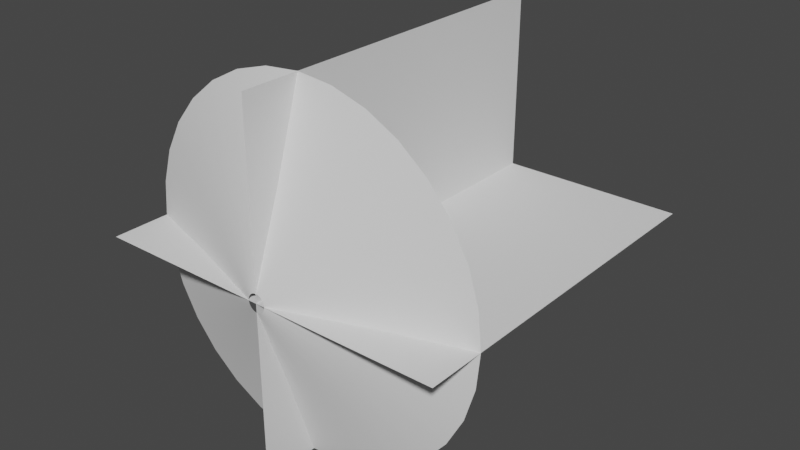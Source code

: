# Source: Muzzle.blend  (saved by Blender 3.4.6; exported with 4.5.12 LTS)
import bpy
from mathutils import Matrix  # noqa: F401  (used for matrix-valued properties, if any)

bpy.ops.wm.read_factory_settings(use_empty=True)
scene = bpy.context.scene
scene.name = 'Scene'

# ---- collections
col_collection = bpy.data.collections.new('Collection'); scene.collection.children.link(col_collection)

# ---- world
world_world = bpy.data.worlds.new('World'); scene.world = world_world
world_world.use_nodes = True; world_world.node_tree.nodes.clear()
_N = world_world.node_tree.nodes; _L = world_world.node_tree.links
n0 = _N.new('ShaderNodeOutputWorld'); n0.name = 'World Output'; n0.location = (300, 300)
n1 = _N.new('ShaderNodeBackground'); n1.name = 'Background'; n1.location = (10, 300)
n1.inputs[0].default_value = (0.05088, 0.05088, 0.05088, 1.0)
_L.new(n1.outputs[0], n0.inputs[0])
n0.is_active_output = True
world_world.color = (0.05088, 0.05088, 0.05088)
world_world.use_sun_shadow = False
world_world.sun_shadow_jitter_overblur = 0.0

# ---- meshes
me_circle = bpy.data.meshes.new('Circle')
me_circle.from_pydata([(0.0, 1.0, 0.3225), (-0.1951, 0.9808, 0.3225), (-0.3827, 0.9239, 0.3225), (-0.5556, 0.8315, 0.3225), (-0.7071, 0.7071, 0.3225), (-0.8315, 0.5556, 0.3225), (-0.9239, 0.3827, 0.3225), (-0.9808, 0.1951, 0.3225), (-1.0, 0.0, 0.3225), (-0.9808, -0.1951, 0.3225), (-0.9239, -0.3827, 0.3225), (-0.8315, -0.5556, 0.3225), (-0.7071, -0.7071, 0.3225), (-0.5556, -0.8315, 0.3225), (-0.3827, -0.9239, 0.3225), (-0.1951, -0.9808, 0.3225), (0.0, -1.0, 0.3225), (0.1951, -0.9808, 0.3225), (0.3827, -0.9239, 0.3225), (0.5556, -0.8315, 0.3225), (0.7071, -0.7071, 0.3225), (0.8315, -0.5556, 0.3225), (0.9239, -0.3827, 0.3225), (0.9808, -0.1951, 0.3225), (1.0, 0.0, 0.3225), (0.9808, 0.1951, 0.3225), (0.9239, 0.3827, 0.3225), (0.8315, 0.5556, 0.3225), (0.7071, 0.7071, 0.3225), (0.5556, 0.8315, 0.3225), (0.3827, 0.9239, 0.3225), (0.1951, 0.9808, 0.3225), (-9.986e-09, 0.04911, 0.002257), (-0.009582, 0.04817, 0.002257), (-0.01879, 0.04537, 0.002257), (-0.02729, 0.04084, 0.002257), (-0.03473, 0.03473, 0.002257), (-0.04084, 0.02729, 0.002257), (-0.04537, 0.01879, 0.002257), (-0.04817, 0.009582, 0.002257), (-0.04911, 1.367e-08, 0.002257), (-0.04817, -0.009582, 0.002257), (-0.04537, -0.01879, 0.002257), (-0.04084, -0.02729, 0.002257), (-0.03473, -0.03473, 0.002257), (-0.02729, -0.04084, 0.002257), (-0.01879, -0.04537, 0.002257), (-0.009582, -0.04817, 0.002257), (-9.986e-09, -0.04911, 0.002257), (0.009582, -0.04817, 0.002257), (0.01879, -0.04537, 0.002257), (0.02729, -0.04084, 0.002257), (0.03473, -0.03473, 0.002257), (0.04084, -0.02729, 0.002257), (0.04537, -0.01879, 0.002257), (0.04817, -0.009582, 0.002257), (0.04911, 1.367e-08, 0.002257), (0.04817, 0.009582, 0.002257), (0.04537, 0.01879, 0.002257), (0.04084, 0.02729, 0.002257), (0.03473, 0.03473, 0.002257), (0.02729, 0.04084, 0.002257), (0.01879, 0.04537, 0.002257), (0.009582, 0.04817, 0.002257), (-0.1023, 0.5145, 0.1731), (-0.2007, 0.4846, 0.1731), (0.3709, 0.3709, 0.1731), (0.2914, 0.4362, 0.1731), (-0.1023, -0.5145, 0.1731), (-4.993e-09, -0.5246, 0.1731), (-0.2914, 0.4362, 0.1731), (0.2007, 0.4846, 0.1731), (0.1023, -0.5145, 0.1731), (-0.3709, 0.3709, 0.1731), (0.1023, 0.5145, 0.1731), (0.2007, -0.4846, 0.1731), (-0.4362, 0.2914, 0.1731), (-4.993e-09, 0.5246, 0.1731), (0.2914, -0.4362, 0.1731), (-0.4846, 0.2007, 0.1731), (0.3709, -0.3709, 0.1731), (-0.5145, 0.1023, 0.1731), (0.4362, -0.2914, 0.1731), (-0.5246, 6.835e-09, 0.1731), (0.4846, -0.2007, 0.1731), (-0.5145, -0.1023, 0.1731), (0.5145, -0.1023, 0.1731), (-0.4846, -0.2007, 0.1731), (0.5246, 6.835e-09, 0.1731), (-0.4362, -0.2914, 0.1731), (0.5145, 0.1023, 0.1731), (-0.3709, -0.3709, 0.1731), (0.4846, 0.2007, 0.1731), (-0.2914, -0.4362, 0.1731), (0.4362, 0.2914, 0.1731), (-0.2007, -0.4846, 0.1731)], [], [(65, 64, 33, 34), (67, 66, 60, 61), (69, 68, 47, 48), (70, 65, 34, 35), (71, 67, 61, 62), (72, 69, 48, 49), (73, 70, 35, 36), (74, 71, 62, 63), (75, 72, 49, 50), (76, 73, 36, 37), (77, 74, 63, 32), (78, 75, 50, 51), (79, 76, 37, 38), (80, 78, 51, 52), (81, 79, 38, 39), (82, 80, 52, 53), (83, 81, 39, 40), (84, 82, 53, 54), (85, 83, 40, 41), (86, 84, 54, 55), (87, 85, 41, 42), (88, 86, 55, 56), (89, 87, 42, 43), (90, 88, 56, 57), (91, 89, 43, 44), (92, 90, 57, 58), (93, 91, 44, 45), (94, 92, 58, 59), (95, 93, 45, 46), (64, 77, 32, 33), (66, 94, 59, 60), (68, 95, 46, 47), (15, 14, 95, 68), (28, 27, 94, 66), (1, 0, 77, 64), (14, 13, 93, 95), (27, 26, 92, 94), (13, 12, 91, 93), (26, 25, 90, 92), (12, 11, 89, 91), (25, 24, 88, 90), (11, 10, 87, 89), (24, 23, 86, 88), (10, 9, 85, 87), (23, 22, 84, 86), (9, 8, 83, 85), (22, 21, 82, 84), (8, 7, 81, 83), (21, 20, 80, 82), (7, 6, 79, 81), (20, 19, 78, 80), (6, 5, 76, 79), (19, 18, 75, 78), (0, 31, 74, 77), (5, 4, 73, 76), (18, 17, 72, 75), (31, 30, 71, 74), (4, 3, 70, 73), (17, 16, 69, 72), (30, 29, 67, 71), (3, 2, 65, 70), (16, 15, 68, 69), (29, 28, 66, 67), (2, 1, 64, 65)])
me_circle.polygons.foreach_set('use_smooth', [True] * 64)
_uv = me_circle.uv_layers.new(name='UVMap')
_uv.uv.foreach_set('vector', [0.2852, 0.5005, 0.3161, 0.5005, 0.3161, 0.002102, 0.2852, 0.002102, 0.4397, 0.5005, 0.4706, 0.5005, 0.4706, 0.002102, 0.4397, 0.002102, 0.8414, 0.5005, 0.8723, 0.5005, 0.8723, 0.002102, 0.8414, 0.002102, 0.2543, 0.5005, 0.2852, 0.5005, 0.2852, 0.002102, 0.2543, 0.002102, 0.4088, 0.5005, 0.4397, 0.5005, 0.4397, 0.002102, 0.4088, 0.002102, 0.8105, 0.5005, 0.8414, 0.5005, 0.8414, 0.002102, 0.8105, 0.002102, 0.2234, 0.5005, 0.2543, 0.5005, 0.2543, 0.002102, 0.2234, 0.002102, 0.3779, 0.5005, 0.4088, 0.5005, 0.4088, 0.002102, 0.3779, 0.002102, 0.7796, 0.5005, 0.8105, 0.5005, 0.8105, 0.002102, 0.7796, 0.002102, 0.1925, 0.5005, 0.2234, 0.5005, 0.2234, 0.002102, 0.1925, 0.002102, 0.347, 0.5005, 0.3779, 0.5005, 0.3779, 0.002102, 0.347, 0.002102, 0.7487, 0.5005, 0.7796, 0.5005, 0.7796, 0.002102, 0.7487, 0.002102, 0.1615, 0.5005, 0.1925, 0.5005, 0.1925, 0.002102, 0.1615, 0.002102, 0.7178, 0.5005, 0.7487, 0.5005, 0.7487, 0.002102, 0.7178, 0.002102, 0.1306, 0.5005, 0.1615, 0.5005, 0.1615, 0.002102, 0.1306, 0.002102, 0.6869, 0.5005, 0.7178, 0.5005, 0.7178, 0.002102, 0.6869, 0.002102, 0.09974, 0.5005, 0.1306, 0.5005, 0.1306, 0.002102, 0.09974, 0.002102, 0.656, 0.5005, 0.6869, 0.5005, 0.6869, 0.002102, 0.656, 0.002102, 0.06884, 0.5005, 0.09974, 0.5005, 0.09974, 0.002102, 0.06884, 0.002102, 0.6251, 0.5005, 0.656, 0.5005, 0.656, 0.002102, 0.6251, 0.002102, 0.03793, 0.5005, 0.06884, 0.5005, 0.06884, 0.002102, 0.03793, 0.002102, 0.5942, 0.5005, 0.6251, 0.5005, 0.6251, 0.002102, 0.5942, 0.002102, 0.007027, 0.5005, 0.03793, 0.5005, 0.03793, 0.002102, 0.007027, 0.002102, 0.5633, 0.5005, 0.5942, 0.5005, 0.5942, 0.002102, 0.5633, 0.002102, 0.9651, 0.5005, 0.996, 0.5005, 0.996, 0.002102, 0.9651, 0.002102, 0.5324, 0.5005, 0.5633, 0.5005, 0.5633, 0.002102, 0.5324, 0.002102, 0.9342, 0.5005, 0.9651, 0.5005, 0.9651, 0.002102, 0.9342, 0.002102, 0.5015, 0.5005, 0.5324, 0.5005, 0.5324, 0.002102, 0.5015, 0.002102, 0.9033, 0.5005, 0.9342, 0.5005, 0.9342, 0.002102, 0.9033, 0.002102, 0.3161, 0.5005, 0.347, 0.5005, 0.347, 0.002102, 0.3161, 0.002102, 0.4706, 0.5005, 0.5015, 0.5005, 0.5015, 0.002102, 0.4706, 0.002102, 0.8723, 0.5005, 0.9033, 0.5005, 0.9033, 0.002102, 0.8723, 0.002102, 0.8723, 0.999, 0.9033, 0.999, 0.9033, 0.5005, 0.8723, 0.5005, 0.4706, 0.999, 0.5015, 0.999, 0.5015, 0.5005, 0.4706, 0.5005, 0.3161, 0.999, 0.347, 0.999, 0.347, 0.5005, 0.3161, 0.5005, 0.9033, 0.999, 0.9342, 0.999, 0.9342, 0.5005, 0.9033, 0.5005, 0.5015, 0.999, 0.5324, 0.999, 0.5324, 0.5005, 0.5015, 0.5005, 0.9342, 0.999, 0.9651, 0.999, 0.9651, 0.5005, 0.9342, 0.5005, 0.5324, 0.999, 0.5633, 0.999, 0.5633, 0.5005, 0.5324, 0.5005, 0.9651, 0.999, 0.996, 0.999, 0.996, 0.5005, 0.9651, 0.5005, 0.5633, 0.999, 0.5942, 0.999, 0.5942, 0.5005, 0.5633, 0.5005, 0.007027, 0.999, 0.03793, 0.999, 0.03793, 0.5005, 0.007027, 0.5005, 0.5942, 0.999, 0.6251, 0.999, 0.6251, 0.5005, 0.5942, 0.5005, 0.03793, 0.999, 0.06884, 0.999, 0.06884, 0.5005, 0.03793, 0.5005, 0.6251, 0.999, 0.656, 0.999, 0.656, 0.5005, 0.6251, 0.5005, 0.06884, 0.999, 0.09974, 0.999, 0.09974, 0.5005, 0.06884, 0.5005, 0.656, 0.999, 0.6869, 0.999, 0.6869, 0.5005, 0.656, 0.5005, 0.09974, 0.999, 0.1306, 0.999, 0.1306, 0.5005, 0.09974, 0.5005, 0.6869, 0.999, 0.7178, 0.999, 0.7178, 0.5005, 0.6869, 0.5005, 0.1306, 0.999, 0.1615, 0.999, 0.1615, 0.5005, 0.1306, 0.5005, 0.7178, 0.999, 0.7487, 0.999, 0.7487, 0.5005, 0.7178, 0.5005, 0.1615, 0.999, 0.1925, 0.999, 0.1925, 0.5005, 0.1615, 0.5005, 0.7487, 0.999, 0.7796, 0.999, 0.7796, 0.5005, 0.7487, 0.5005, 0.347, 0.999, 0.3779, 0.999, 0.3779, 0.5005, 0.347, 0.5005, 0.1925, 0.999, 0.2234, 0.999, 0.2234, 0.5005, 0.1925, 0.5005, 0.7796, 0.999, 0.8105, 0.999, 0.8105, 0.5005, 0.7796, 0.5005, 0.3779, 0.999, 0.4088, 0.999, 0.4088, 0.5005, 0.3779, 0.5005, 0.2234, 0.999, 0.2543, 0.999, 0.2543, 0.5005, 0.2234, 0.5005, 0.8105, 0.999, 0.8414, 0.999, 0.8414, 0.5005, 0.8105, 0.5005, 0.4088, 0.999, 0.4397, 0.999, 0.4397, 0.5005, 0.4088, 0.5005, 0.2543, 0.999, 0.2852, 0.999, 0.2852, 0.5005, 0.2543, 0.5005, 0.8414, 0.999, 0.8723, 0.999, 0.8723, 0.5005, 0.8414, 0.5005, 0.4397, 0.999, 0.4706, 0.999, 0.4706, 0.5005, 0.4397, 0.5005, 0.2852, 0.999, 0.3161, 0.999, 0.3161, 0.5005, 0.2852, 0.5005])
me_circle.update()
me_plane = bpy.data.meshes.new('Plane')
me_plane.from_pydata([(-1.0, 0.0, 0.0), (1.0, 0.0, 0.0), (-1.0, 2.0, 0.0), (1.0, 2.0, 0.0), (0.0, 0.0, 1.0), (0.0, 0.0, -1.0), (0.0, 2.0, 1.0), (0.0, 2.0, -1.0)], [], [(0, 1, 3, 2), (4, 5, 7, 6)])
_uv = me_plane.uv_layers.new(name='UVMap')
_uv.uv.foreach_set('vector', [0.0, 0.0, 1.0, 0.0, 1.0, 1.0, 0.0, 1.0, 0.0, 0.0, 1.0, 0.0, 1.0, 1.0, 0.0, 1.0])
me_plane.update()

# ---- objects
ob_muzzlecones = bpy.data.objects.new('MuzzleCones', me_circle)
ob_muzzleplanes = bpy.data.objects.new('MuzzlePlanes', me_plane)

# ---- transforms, parenting, visibility, modifiers, constraints
ob_muzzlecones.location = (0.0, 0.0, 0.0)
ob_muzzlecones.rotation_euler = (4.712, -0.0, 0.0)
ob_muzzleplanes.location = (0.0, 0.0, 0.0)

# ---- collection membership
col_collection.objects.link(ob_muzzlecones)
col_collection.objects.link(ob_muzzleplanes)

# ---- scene / render settings (as saved in the file)
scene.frame_start = 1; scene.frame_end = 250; scene.frame_set(1)
scene.render.engine = 'BLENDER_EEVEE_NEXT'
scene.cycles.sampling_pattern = 'TABULATED_SOBOL'
scene.cycles.use_light_tree = False
scene.view_settings.view_transform = 'Filmic'
bpy.context.view_layer.update()

# ---- added for rendering (the .blend has no active camera and no usable light): camera, sun
cam_auto = bpy.data.cameras.new('AutoCamera')
cam_auto.lens = 50.0
cam_auto.sensor_width = 36.0
cam_auto.clip_end = 1000.0
ob_auto_camera = bpy.data.objects.new('AutoCamera', cam_auto)
scene.collection.objects.link(ob_auto_camera)
ob_auto_camera.location = (3.20507, -2.84609, 2.56406)
ob_auto_camera.rotation_euler = (1.09748, -7.21219e-08, 0.694738)
scene.camera = ob_auto_camera
light_auto_sun = bpy.data.lights.new('AutoSun', 'SUN')
light_auto_sun.energy = 3.0
light_auto_sun.angle = 0.0523599
ob_auto_sun = bpy.data.objects.new('AutoSun', light_auto_sun)
scene.collection.objects.link(ob_auto_sun)
ob_auto_sun.rotation_euler = (0.872665, 0.174533, 0.523599)
bpy.context.view_layer.update()
